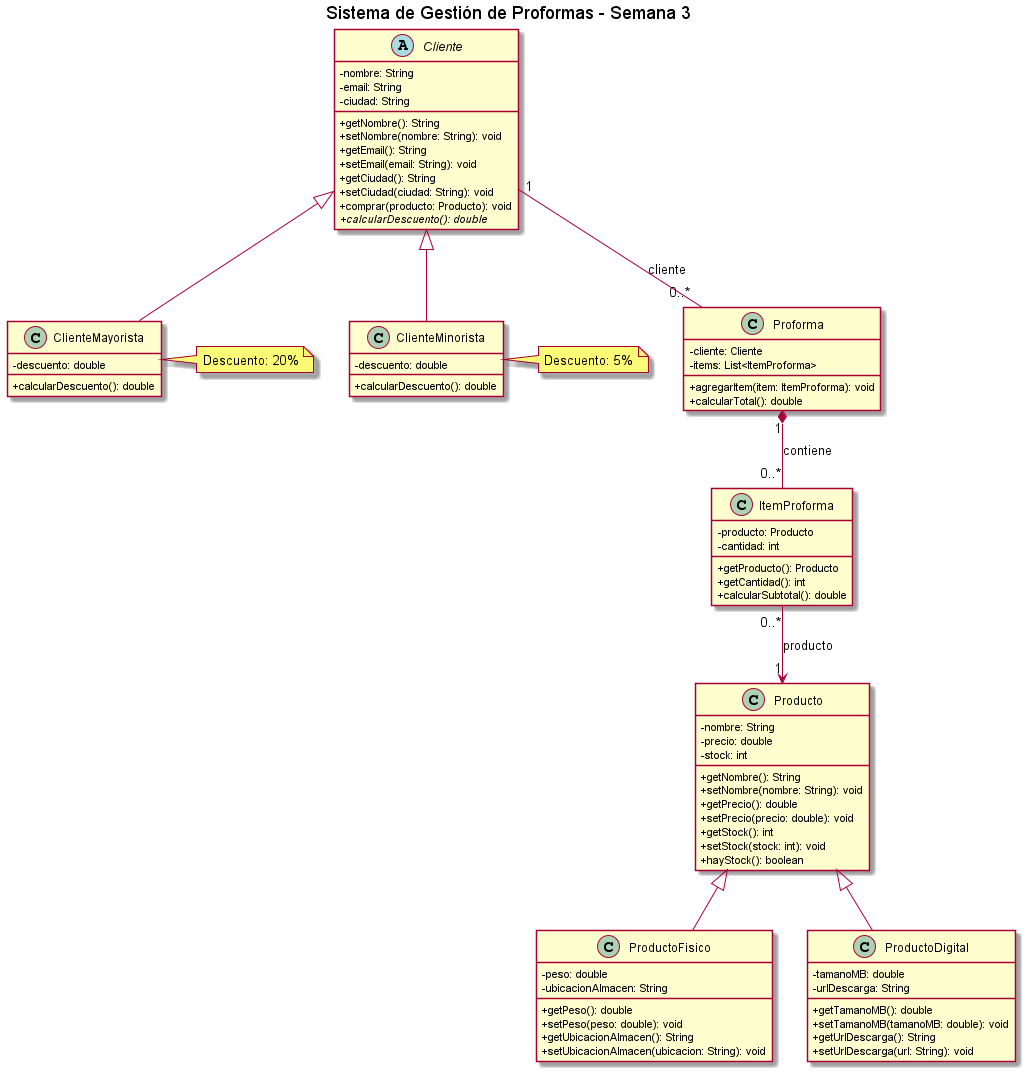

The diagram above was rendered by PlantUML. Its source (embedded in the PNG):
@startuml

title Sistema de Gestión de Proformas - Semana 3
skinparam classAttributeIconSize 0

abstract class Cliente {
    - nombre: String
    - email: String
    - ciudad: String

    + getNombre(): String
    + setNombre(nombre: String): void
    + getEmail(): String
    + setEmail(email: String): void
    + getCiudad(): String
    + setCiudad(ciudad: String): void
    + comprar(producto: Producto): void
    {abstract} + calcularDescuento(): double
}

class ClienteMayorista {
    - descuento: double

    + calcularDescuento(): double
}

class ClienteMinorista {
    - descuento: double

    + calcularDescuento(): double
}

class Proforma {
    - cliente: Cliente
    - items: List<ItemProforma>

    + agregarItem(item: ItemProforma): void
    + calcularTotal(): double
}

class ItemProforma {
    - producto: Producto
    - cantidad: int

    + getProducto(): Producto
    + getCantidad(): int
    + calcularSubtotal(): double
}

class Producto {
    - nombre: String
    - precio: double
    - stock: int

    + getNombre(): String
    + setNombre(nombre: String): void
    + getPrecio(): double
    + setPrecio(precio: double): void
    + getStock(): int
    + setStock(stock: int): void
    + hayStock(): boolean
}

class ProductoFisico {
    - peso: double
    - ubicacionAlmacen: String

    + getPeso(): double
    + setPeso(peso: double): void
    + getUbicacionAlmacen(): String
    + setUbicacionAlmacen(ubicacion: String): void
}

class ProductoDigital {
    - tamanoMB: double
    - urlDescarga: String

    + getTamanoMB(): double
    + setTamanoMB(tamanoMB: double): void
    + getUrlDescarga(): String
    + setUrlDescarga(url: String): void
}

Cliente <|-- ClienteMayorista
Cliente <|-- ClienteMinorista

Producto <|-- ProductoFisico
Producto <|-- ProductoDigital

Cliente "1" -- "0..*" Proforma : cliente
Proforma "1" *-- "0..*" ItemProforma : contiene
ItemProforma "0..*" --> "1" Producto : producto

note right of ClienteMayorista
  Descuento: 20%
end note

note right of ClienteMinorista
  Descuento: 5%
end note

@enduml